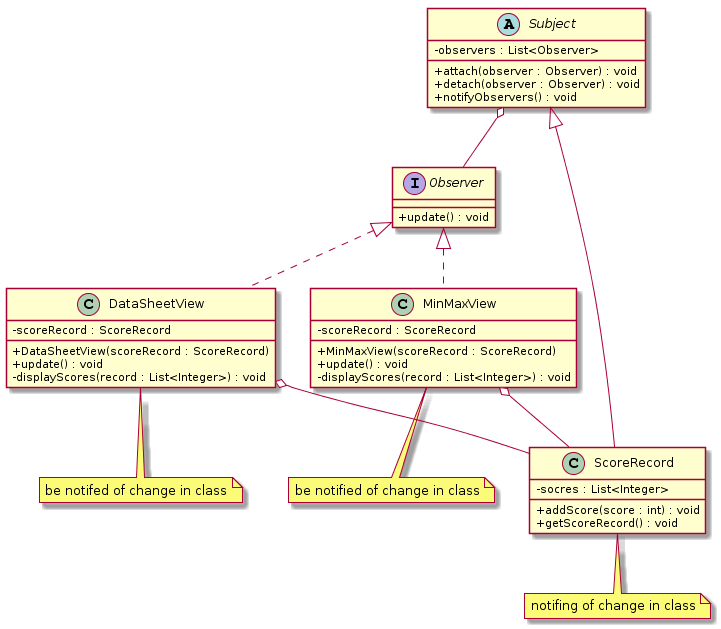

The diagram above was rendered by PlantUML. Its source (embedded in the PNG):
@startuml
skinparam classAttributeIconSize 0

interface Observer {
    + update() : void
}

abstract class Subject {
    - observers : List<Observer>
    + attach(observer : Observer) : void
    + detach(observer : Observer) : void
    + notifyObservers() : void
}

class ScoreRecord {
    - socres : List<Integer>
    + addScore(score : int) : void
    + getScoreRecord() : void
}

note bottom of ScoreRecord : notifing of change in class

class DataSheetView {
    - scoreRecord : ScoreRecord
    + DataSheetView(scoreRecord : ScoreRecord)
    + update() : void
    - displayScores(record : List<Integer>) : void
}

note bottom of DataSheetView : be notifed of change in class

class MinMaxView {
    - scoreRecord : ScoreRecord
    + MinMaxView(scoreRecord : ScoreRecord)
    + update() : void
    - displayScores(record : List<Integer>) : void
}

note bottom of MinMaxView : be notified of change in class

Observer <|.. DataSheetView
Observer <|.. MinMaxView
Subject <|-- ScoreRecord
Subject o-- Observer
DataSheetView o-- ScoreRecord
MinMaxView o-- ScoreRecord
@enduml